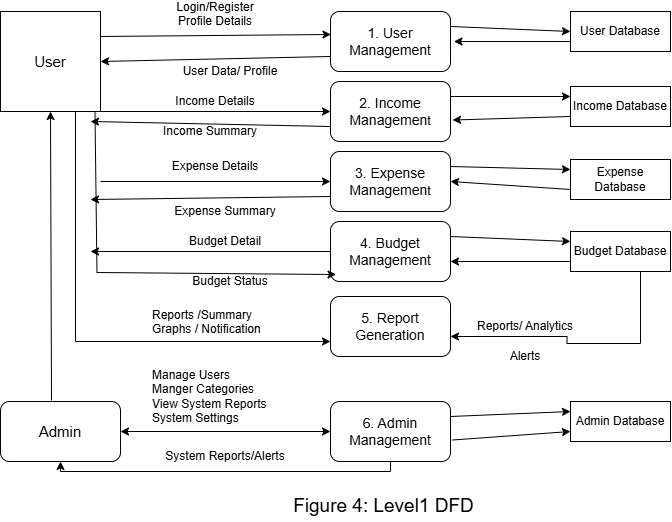

The diagram above was exported from draw.io. Its source (the exported page's mxGraphModel, read from the mxfile embedded in the PNG):
<mxGraphModel dx="780" dy="1586" grid="1" gridSize="10" guides="1" tooltips="1" connect="1" arrows="1" fold="1" page="1" pageScale="1" pageWidth="827" pageHeight="1169" math="0" shadow="0">
  <root>
    <mxCell id="0" />
    <mxCell id="1" parent="0" />
    <mxCell id="XCTywguLq-V0VI7Ff34z-1" parent="1" style="rounded=1;whiteSpace=wrap;html=1;" value="&lt;font style=&quot;font-size: 14px;&quot;&gt;2. Income&lt;/font&gt;&lt;div&gt;&lt;font style=&quot;font-size: 14px;&quot;&gt;Managemen&lt;/font&gt;t&lt;/div&gt;" vertex="1">
      <mxGeometry height="60" width="120" x="360" y="80" as="geometry" />
    </mxCell>
    <mxCell id="XCTywguLq-V0VI7Ff34z-2" parent="1" style="rounded=1;whiteSpace=wrap;html=1;" value="&lt;font style=&quot;font-size: 14px;&quot;&gt;1. User&lt;/font&gt;&lt;div&gt;&lt;font style=&quot;font-size: 14px;&quot;&gt;Management&lt;/font&gt;&lt;/div&gt;" vertex="1">
      <mxGeometry height="60" width="120" x="360" y="10" as="geometry" />
    </mxCell>
    <mxCell id="XCTywguLq-V0VI7Ff34z-3" parent="1" style="rounded=1;whiteSpace=wrap;html=1;" value="&lt;font style=&quot;font-size: 14px;&quot;&gt;3. Expense&lt;/font&gt;&lt;div&gt;&lt;font style=&quot;font-size: 14px;&quot;&gt;Managemen&lt;/font&gt;t&lt;/div&gt;" vertex="1">
      <mxGeometry height="60" width="120" x="360" y="150" as="geometry" />
    </mxCell>
    <mxCell id="XCTywguLq-V0VI7Ff34z-4" parent="1" style="rounded=1;whiteSpace=wrap;html=1;" value="&lt;font style=&quot;font-size: 14px;&quot;&gt;4. Budget&lt;/font&gt;&lt;div&gt;&lt;font style=&quot;font-size: 14px;&quot;&gt;Management&lt;/font&gt;&lt;/div&gt;" vertex="1">
      <mxGeometry height="60" width="120" x="360" y="220" as="geometry" />
    </mxCell>
    <mxCell id="XCTywguLq-V0VI7Ff34z-5" parent="1" style="rounded=1;whiteSpace=wrap;html=1;" value="&lt;font style=&quot;font-size: 14px;&quot;&gt;5. Report&lt;/font&gt;&lt;div&gt;&lt;font style=&quot;font-size: 14px;&quot;&gt;Generation&lt;/font&gt;&lt;/div&gt;" vertex="1">
      <mxGeometry height="60" width="120" x="360" y="295" as="geometry" />
    </mxCell>
    <mxCell id="XCTywguLq-V0VI7Ff34z-6" parent="1" style="rounded=1;whiteSpace=wrap;html=1;" value="&lt;font style=&quot;font-size: 14px;&quot;&gt;6. Admin&lt;/font&gt;&lt;div&gt;&lt;font style=&quot;font-size: 14px;&quot;&gt;Management&lt;/font&gt;&lt;/div&gt;" vertex="1">
      <mxGeometry height="60" width="120" x="360" y="400" as="geometry" />
    </mxCell>
    <mxCell id="XCTywguLq-V0VI7Ff34z-11" parent="1" style="whiteSpace=wrap;html=1;aspect=fixed;" value="&lt;font style=&quot;font-size: 15px;&quot;&gt;User&lt;/font&gt;" vertex="1">
      <mxGeometry height="100" width="100" x="30" y="10" as="geometry" />
    </mxCell>
    <mxCell id="XCTywguLq-V0VI7Ff34z-12" parent="1" style="whiteSpace=wrap;html=1;align=center;" value="Income Database" vertex="1">
      <mxGeometry height="40" width="100" x="600" y="85" as="geometry" />
    </mxCell>
    <mxCell id="XCTywguLq-V0VI7Ff34z-13" parent="1" style="whiteSpace=wrap;html=1;align=center;" value="User Database" vertex="1">
      <mxGeometry height="40" width="100" x="600" y="10" as="geometry" />
    </mxCell>
    <mxCell id="XCTywguLq-V0VI7Ff34z-14" parent="1" style="whiteSpace=wrap;html=1;align=center;" value="Expense Database" vertex="1">
      <mxGeometry height="40" width="100" x="600" y="158" as="geometry" />
    </mxCell>
    <mxCell id="XCTywguLq-V0VI7Ff34z-16" parent="1" style="whiteSpace=wrap;html=1;align=center;" value="Budget Database" vertex="1">
      <mxGeometry height="40" width="100" x="600" y="230" as="geometry" />
    </mxCell>
    <mxCell id="XCTywguLq-V0VI7Ff34z-17" parent="1" style="whiteSpace=wrap;html=1;align=center;" value="Admin Database" vertex="1">
      <mxGeometry height="40" width="100" x="600" y="400" as="geometry" />
    </mxCell>
    <mxCell id="XCTywguLq-V0VI7Ff34z-20" edge="1" parent="1" source="XCTywguLq-V0VI7Ff34z-7" style="endArrow=classic;html=1;rounded=0;entryX=0.5;entryY=1;entryDx=0;entryDy=0;exitX=0.425;exitY=-0.017;exitDx=0;exitDy=0;exitPerimeter=0;" target="XCTywguLq-V0VI7Ff34z-11" value="">
      <mxGeometry height="50" relative="1" width="50" as="geometry">
        <mxPoint x="80" y="360" as="sourcePoint" />
        <mxPoint x="430" y="200" as="targetPoint" />
      </mxGeometry>
    </mxCell>
    <mxCell id="XCTywguLq-V0VI7Ff34z-23" edge="1" parent="1" source="XCTywguLq-V0VI7Ff34z-7" style="endArrow=classic;startArrow=classic;html=1;rounded=0;exitX=1;exitY=0.5;exitDx=0;exitDy=0;entryX=0;entryY=0.5;entryDx=0;entryDy=0;" target="XCTywguLq-V0VI7Ff34z-6" value="">
      <mxGeometry height="50" relative="1" width="50" as="geometry">
        <mxPoint x="380" y="320" as="sourcePoint" />
        <mxPoint x="430" y="270" as="targetPoint" />
      </mxGeometry>
    </mxCell>
    <mxCell id="XCTywguLq-V0VI7Ff34z-24" edge="1" parent="1" source="XCTywguLq-V0VI7Ff34z-11" style="endArrow=classic;html=1;rounded=0;entryX=0;entryY=0.75;entryDx=0;entryDy=0;exitX=0.75;exitY=1;exitDx=0;exitDy=0;edgeStyle=orthogonalEdgeStyle;" target="XCTywguLq-V0VI7Ff34z-5" value="">
      <mxGeometry height="50" relative="1" width="50" as="geometry">
        <mxPoint x="120" y="330" as="sourcePoint" />
        <mxPoint x="430" y="270" as="targetPoint" />
      </mxGeometry>
    </mxCell>
    <mxCell id="XCTywguLq-V0VI7Ff34z-25" edge="1" parent="1" source="XCTywguLq-V0VI7Ff34z-11" style="endArrow=classic;html=1;rounded=0;exitX=1;exitY=0.25;exitDx=0;exitDy=0;entryX=0.004;entryY=0.383;entryDx=0;entryDy=0;entryPerimeter=0;" target="XCTywguLq-V0VI7Ff34z-2" value="">
      <mxGeometry height="50" relative="1" width="50" as="geometry">
        <mxPoint x="380" y="220" as="sourcePoint" />
        <mxPoint x="350" y="30" as="targetPoint" />
      </mxGeometry>
    </mxCell>
    <mxCell id="XCTywguLq-V0VI7Ff34z-26" edge="1" parent="1" source="XCTywguLq-V0VI7Ff34z-2" style="endArrow=classic;html=1;rounded=0;entryX=1;entryY=0.5;entryDx=0;entryDy=0;exitX=0;exitY=0.75;exitDx=0;exitDy=0;" target="XCTywguLq-V0VI7Ff34z-11" value="">
      <mxGeometry height="50" relative="1" width="50" as="geometry">
        <mxPoint x="350" y="50" as="sourcePoint" />
        <mxPoint x="430" y="170" as="targetPoint" />
      </mxGeometry>
    </mxCell>
    <mxCell id="XCTywguLq-V0VI7Ff34z-27" edge="1" parent="1" source="XCTywguLq-V0VI7Ff34z-11" style="endArrow=classic;html=1;rounded=0;exitX=1;exitY=1;exitDx=0;exitDy=0;entryX=0;entryY=0.5;entryDx=0;entryDy=0;" target="XCTywguLq-V0VI7Ff34z-1" value="">
      <mxGeometry height="50" relative="1" width="50" as="geometry">
        <mxPoint x="380" y="220" as="sourcePoint" />
        <mxPoint x="430" y="170" as="targetPoint" />
      </mxGeometry>
    </mxCell>
    <mxCell id="XCTywguLq-V0VI7Ff34z-29" edge="1" parent="1" style="endArrow=classic;html=1;rounded=0;exitX=0.88;exitY=0.99;exitDx=0;exitDy=0;exitPerimeter=0;entryX=-0.008;entryY=0.867;entryDx=0;entryDy=0;entryPerimeter=0;" value="">
      <mxGeometry height="50" relative="1" width="50" as="geometry">
        <Array as="points">
          <mxPoint x="126.48" y="271" />
        </Array>
        <mxPoint x="124.48" y="110" as="sourcePoint" />
        <mxPoint x="365.52" y="273.02" as="targetPoint" />
      </mxGeometry>
    </mxCell>
    <mxCell id="XCTywguLq-V0VI7Ff34z-31" edge="1" parent="1" source="XCTywguLq-V0VI7Ff34z-4" style="endArrow=classic;html=1;rounded=0;exitX=0;exitY=0.5;exitDx=0;exitDy=0;" value="">
      <mxGeometry height="50" relative="1" width="50" as="geometry">
        <mxPoint x="350" y="260" as="sourcePoint" />
        <mxPoint x="120" y="250" as="targetPoint" />
      </mxGeometry>
    </mxCell>
    <mxCell id="XCTywguLq-V0VI7Ff34z-32" edge="1" parent="1" source="XCTywguLq-V0VI7Ff34z-1" style="endArrow=classic;html=1;rounded=0;exitX=0;exitY=0.75;exitDx=0;exitDy=0;" value="">
      <mxGeometry height="50" relative="1" width="50" as="geometry">
        <mxPoint x="380" y="270" as="sourcePoint" />
        <mxPoint x="120" y="120" as="targetPoint" />
      </mxGeometry>
    </mxCell>
    <mxCell id="XCTywguLq-V0VI7Ff34z-33" edge="1" parent="1" style="endArrow=classic;html=1;rounded=0;entryX=0;entryY=0.5;entryDx=0;entryDy=0;" target="XCTywguLq-V0VI7Ff34z-3" value="">
      <mxGeometry height="50" relative="1" width="50" as="geometry">
        <mxPoint x="130" y="180" as="sourcePoint" />
        <mxPoint x="350" y="180" as="targetPoint" />
      </mxGeometry>
    </mxCell>
    <mxCell id="XCTywguLq-V0VI7Ff34z-34" edge="1" parent="1" source="XCTywguLq-V0VI7Ff34z-3" style="endArrow=classic;html=1;rounded=0;exitX=0;exitY=0.75;exitDx=0;exitDy=0;" value="">
      <mxGeometry height="50" relative="1" width="50" as="geometry">
        <mxPoint x="360" y="193" as="sourcePoint" />
        <mxPoint x="120" y="198" as="targetPoint" />
      </mxGeometry>
    </mxCell>
    <mxCell id="XCTywguLq-V0VI7Ff34z-7" parent="1" style="rounded=1;whiteSpace=wrap;html=1;" value="&lt;font style=&quot;font-size: 15px;&quot;&gt;Admin&lt;/font&gt;" vertex="1">
      <mxGeometry height="60" width="120" x="30" y="400" as="geometry" />
    </mxCell>
    <mxCell id="XCTywguLq-V0VI7Ff34z-36" edge="1" parent="1" source="XCTywguLq-V0VI7Ff34z-16" style="endArrow=classic;html=1;rounded=0;entryX=1.029;entryY=0.633;entryDx=0;entryDy=0;entryPerimeter=0;edgeStyle=orthogonalEdgeStyle;exitX=0.75;exitY=1;exitDx=0;exitDy=0;" value="">
      <mxGeometry height="50" relative="1" width="50" as="geometry">
        <Array as="points">
          <mxPoint x="670" y="270" />
          <mxPoint x="670" y="342" />
          <mxPoint x="596.5" y="342" />
          <mxPoint x="596.5" y="335" />
        </Array>
        <mxPoint x="710" y="360" as="sourcePoint" />
        <mxPoint x="480" y="335" as="targetPoint" />
      </mxGeometry>
    </mxCell>
    <mxCell id="XCTywguLq-V0VI7Ff34z-37" edge="1" parent="1" source="XCTywguLq-V0VI7Ff34z-6" style="endArrow=classic;html=1;rounded=0;entryX=0.5;entryY=1;entryDx=0;entryDy=0;edgeStyle=orthogonalEdgeStyle;exitX=0.5;exitY=1;exitDx=0;exitDy=0;" target="XCTywguLq-V0VI7Ff34z-7" value="">
      <mxGeometry height="50" relative="1" width="50" as="geometry">
        <mxPoint x="420" y="520" as="sourcePoint" />
        <mxPoint x="410" y="290" as="targetPoint" />
      </mxGeometry>
    </mxCell>
    <mxCell id="XCTywguLq-V0VI7Ff34z-38" edge="1" parent="1" source="XCTywguLq-V0VI7Ff34z-6" style="endArrow=classic;html=1;rounded=0;entryX=0;entryY=0.25;entryDx=0;entryDy=0;exitX=1;exitY=0.25;exitDx=0;exitDy=0;" target="XCTywguLq-V0VI7Ff34z-17" value="">
      <mxGeometry height="50" relative="1" width="50" as="geometry">
        <mxPoint x="360" y="340" as="sourcePoint" />
        <mxPoint x="410" y="290" as="targetPoint" />
      </mxGeometry>
    </mxCell>
    <mxCell id="XCTywguLq-V0VI7Ff34z-39" edge="1" parent="1" source="XCTywguLq-V0VI7Ff34z-6" style="endArrow=classic;html=1;rounded=0;entryX=0;entryY=0.75;entryDx=0;entryDy=0;exitX=1.013;exitY=0.642;exitDx=0;exitDy=0;exitPerimeter=0;" target="XCTywguLq-V0VI7Ff34z-17" value="">
      <mxGeometry height="50" relative="1" width="50" as="geometry">
        <mxPoint x="360" y="340" as="sourcePoint" />
        <mxPoint x="410" y="290" as="targetPoint" />
      </mxGeometry>
    </mxCell>
    <mxCell id="XCTywguLq-V0VI7Ff34z-40" edge="1" parent="1" source="XCTywguLq-V0VI7Ff34z-2" style="endArrow=classic;html=1;rounded=0;exitX=1;exitY=0.25;exitDx=0;exitDy=0;entryX=0;entryY=0.5;entryDx=0;entryDy=0;" target="XCTywguLq-V0VI7Ff34z-13" value="">
      <mxGeometry height="50" relative="1" width="50" as="geometry">
        <mxPoint x="360" y="220" as="sourcePoint" />
        <mxPoint x="600" y="20" as="targetPoint" />
      </mxGeometry>
    </mxCell>
    <mxCell id="XCTywguLq-V0VI7Ff34z-41" edge="1" parent="1" source="XCTywguLq-V0VI7Ff34z-13" style="endArrow=classic;html=1;rounded=0;exitX=0;exitY=0.75;exitDx=0;exitDy=0;" value="">
      <mxGeometry height="50" relative="1" width="50" as="geometry">
        <mxPoint x="590" y="40" as="sourcePoint" />
        <mxPoint x="483.48" y="40" as="targetPoint" />
      </mxGeometry>
    </mxCell>
    <mxCell id="XCTywguLq-V0VI7Ff34z-42" edge="1" parent="1" source="XCTywguLq-V0VI7Ff34z-1" style="endArrow=classic;html=1;rounded=0;entryX=0;entryY=0.25;entryDx=0;entryDy=0;exitX=1;exitY=0.25;exitDx=0;exitDy=0;" target="XCTywguLq-V0VI7Ff34z-12" value="">
      <mxGeometry height="50" relative="1" width="50" as="geometry">
        <mxPoint x="360" y="220" as="sourcePoint" />
        <mxPoint x="410" y="170" as="targetPoint" />
      </mxGeometry>
    </mxCell>
    <mxCell id="XCTywguLq-V0VI7Ff34z-43" edge="1" parent="1" source="XCTywguLq-V0VI7Ff34z-12" style="endArrow=classic;html=1;rounded=0;entryX=1.017;entryY=0.642;entryDx=0;entryDy=0;entryPerimeter=0;exitX=0;exitY=0.75;exitDx=0;exitDy=0;" target="XCTywguLq-V0VI7Ff34z-1" value="">
      <mxGeometry height="50" relative="1" width="50" as="geometry">
        <mxPoint x="360" y="220" as="sourcePoint" />
        <mxPoint x="410" y="170" as="targetPoint" />
      </mxGeometry>
    </mxCell>
    <mxCell id="XCTywguLq-V0VI7Ff34z-44" edge="1" parent="1" source="XCTywguLq-V0VI7Ff34z-3" style="endArrow=classic;html=1;rounded=0;entryX=0;entryY=0.25;entryDx=0;entryDy=0;exitX=1;exitY=0.25;exitDx=0;exitDy=0;" target="XCTywguLq-V0VI7Ff34z-14" value="">
      <mxGeometry height="50" relative="1" width="50" as="geometry">
        <mxPoint x="360" y="220" as="sourcePoint" />
        <mxPoint x="410" y="170" as="targetPoint" />
      </mxGeometry>
    </mxCell>
    <mxCell id="XCTywguLq-V0VI7Ff34z-45" edge="1" parent="1" source="XCTywguLq-V0VI7Ff34z-14" style="endArrow=classic;html=1;rounded=0;exitX=0;exitY=0.75;exitDx=0;exitDy=0;entryX=1;entryY=0.5;entryDx=0;entryDy=0;" target="XCTywguLq-V0VI7Ff34z-3" value="">
      <mxGeometry height="50" relative="1" width="50" as="geometry">
        <mxPoint x="360" y="220" as="sourcePoint" />
        <mxPoint x="410" y="170" as="targetPoint" />
      </mxGeometry>
    </mxCell>
    <mxCell id="XCTywguLq-V0VI7Ff34z-46" edge="1" parent="1" source="XCTywguLq-V0VI7Ff34z-4" style="endArrow=classic;html=1;rounded=0;entryX=0;entryY=0.25;entryDx=0;entryDy=0;exitX=1;exitY=0.25;exitDx=0;exitDy=0;" target="XCTywguLq-V0VI7Ff34z-16" value="">
      <mxGeometry height="50" relative="1" width="50" as="geometry">
        <mxPoint x="360" y="220" as="sourcePoint" />
        <mxPoint x="650" y="250" as="targetPoint" />
      </mxGeometry>
    </mxCell>
    <mxCell id="XCTywguLq-V0VI7Ff34z-48" edge="1" parent="1" source="XCTywguLq-V0VI7Ff34z-16" style="endArrow=classic;html=1;rounded=0;exitX=0;exitY=0.75;exitDx=0;exitDy=0;entryX=1;entryY=0.5;entryDx=0;entryDy=0;" value="">
      <mxGeometry height="50" relative="1" width="50" as="geometry">
        <mxPoint x="600" y="270" as="sourcePoint" />
        <mxPoint x="480" y="260" as="targetPoint" />
      </mxGeometry>
    </mxCell>
    <mxCell id="XCTywguLq-V0VI7Ff34z-49" parent="1" style="text;html=1;whiteSpace=wrap;strokeColor=none;fillColor=none;align=center;verticalAlign=middle;rounded=0;" value="Reports/ Analytics" vertex="1">
      <mxGeometry height="30" width="110" x="500" y="310" as="geometry" />
    </mxCell>
    <mxCell id="XCTywguLq-V0VI7Ff34z-50" parent="1" style="text;html=1;whiteSpace=wrap;strokeColor=none;fillColor=none;align=center;verticalAlign=middle;rounded=0;" value="Alerts" vertex="1">
      <mxGeometry height="30" width="60" x="525" y="340" as="geometry" />
    </mxCell>
    <mxCell id="XCTywguLq-V0VI7Ff34z-51" parent="1" style="text;html=1;whiteSpace=wrap;strokeColor=none;fillColor=none;align=center;verticalAlign=middle;rounded=0;" value="System Reports/Alerts" vertex="1">
      <mxGeometry height="30" width="130" x="190" y="440" as="geometry" />
    </mxCell>
    <mxCell id="XCTywguLq-V0VI7Ff34z-52" parent="1" style="text;html=1;whiteSpace=wrap;overflow=hidden;rounded=0;" value="Manage Users&lt;div&gt;Manger Categories&lt;/div&gt;&lt;div&gt;View System Reports&lt;/div&gt;&lt;div&gt;System Settings&lt;/div&gt;" vertex="1">
      <mxGeometry height="70" width="130" x="180" y="360" as="geometry" />
    </mxCell>
    <mxCell id="XCTywguLq-V0VI7Ff34z-53" parent="1" style="text;html=1;whiteSpace=wrap;overflow=hidden;rounded=0;" value="Reports /Summary&lt;div&gt;Graphs / Notification&lt;/div&gt;" vertex="1">
      <mxGeometry height="40" width="120" x="180" y="300" as="geometry" />
    </mxCell>
    <mxCell id="XCTywguLq-V0VI7Ff34z-55" parent="1" style="text;html=1;whiteSpace=wrap;strokeColor=none;fillColor=none;align=center;verticalAlign=middle;rounded=0;" value="Login/&lt;span style=&quot;background-color: transparent; color: light-dark(rgb(0, 0, 0), rgb(255, 255, 255));&quot;&gt;Register&lt;/span&gt;&lt;div&gt;Profile Details&lt;br&gt;&lt;div&gt;&lt;div&gt;&lt;br&gt;&lt;/div&gt;&lt;/div&gt;&lt;/div&gt;" vertex="1">
      <mxGeometry height="20" width="90" x="200" y="10" as="geometry" />
    </mxCell>
    <mxCell id="XCTywguLq-V0VI7Ff34z-56" parent="1" style="text;html=1;whiteSpace=wrap;strokeColor=none;fillColor=none;align=center;verticalAlign=middle;rounded=0;" value="User Data/ Profile" vertex="1">
      <mxGeometry height="20" width="100" x="210" y="60" as="geometry" />
    </mxCell>
    <mxCell id="XCTywguLq-V0VI7Ff34z-57" parent="1" style="text;html=1;whiteSpace=wrap;strokeColor=none;fillColor=none;align=center;verticalAlign=middle;rounded=0;" value="Income Details" vertex="1">
      <mxGeometry height="20" width="90" x="200" y="90" as="geometry" />
    </mxCell>
    <mxCell id="XCTywguLq-V0VI7Ff34z-58" parent="1" style="text;html=1;whiteSpace=wrap;strokeColor=none;fillColor=none;align=center;verticalAlign=middle;rounded=0;" value="Income Summary" vertex="1">
      <mxGeometry height="20" width="100" x="190" y="120" as="geometry" />
    </mxCell>
    <mxCell id="XCTywguLq-V0VI7Ff34z-59" parent="1" style="text;html=1;whiteSpace=wrap;strokeColor=none;fillColor=none;align=center;verticalAlign=middle;rounded=0;" value="Expense Details" vertex="1">
      <mxGeometry height="30" width="90" x="200" y="150" as="geometry" />
    </mxCell>
    <mxCell id="XCTywguLq-V0VI7Ff34z-61" parent="1" style="text;html=1;whiteSpace=wrap;strokeColor=none;fillColor=none;align=center;verticalAlign=middle;rounded=0;" value="Expense Summary" vertex="1">
      <mxGeometry height="20" width="120" x="195" y="200" as="geometry" />
    </mxCell>
    <mxCell id="XCTywguLq-V0VI7Ff34z-62" parent="1" style="text;html=1;whiteSpace=wrap;strokeColor=none;fillColor=none;align=center;verticalAlign=middle;rounded=0;" value="Budget Detail" vertex="1">
      <mxGeometry height="20" width="90" x="210" y="230" as="geometry" />
    </mxCell>
    <mxCell id="XCTywguLq-V0VI7Ff34z-64" parent="1" style="text;html=1;whiteSpace=wrap;strokeColor=none;fillColor=none;align=center;verticalAlign=middle;rounded=0;" value="Budget Status" vertex="1">
      <mxGeometry height="30" width="90" x="215" y="265" as="geometry" />
    </mxCell>
    <mxCell id="XCTywguLq-V0VI7Ff34z-65" parent="1" style="text;html=1;whiteSpace=wrap;strokeColor=none;fillColor=none;align=center;verticalAlign=middle;rounded=0;" value="&lt;font style=&quot;font-size: 19px;&quot;&gt;Figure 4: Level1 DFD&lt;/font&gt;" vertex="1">
      <mxGeometry height="30" width="235" x="296" y="490" as="geometry" />
    </mxCell>
  </root>
</mxGraphModel>